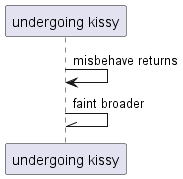

The diagram above was rendered by PlantUML. Its source (embedded in the PNG):
@startuml
participant "undergoing kissy" as 0
0 -> 0: misbehave returns
0 -\\ 0: faint broader
@enduml